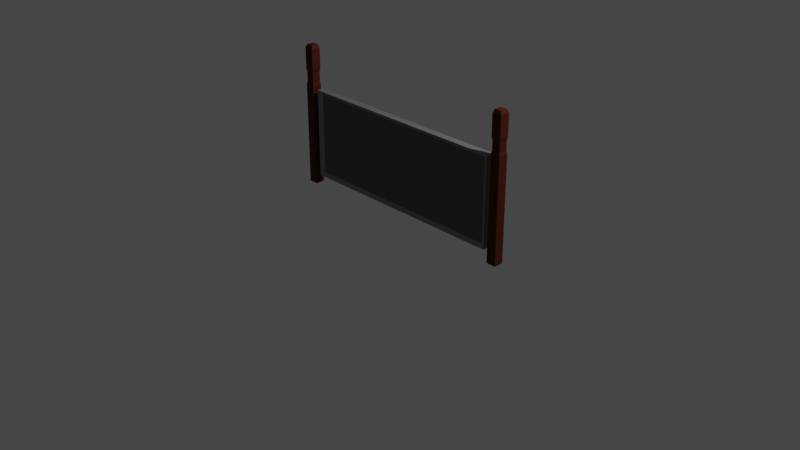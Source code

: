 # Source: fence.blend  (saved by Blender 2.82.7; exported with 4.5.12 LTS)
import bpy
from mathutils import Matrix  # noqa: F401  (used for matrix-valued properties, if any)

bpy.ops.wm.read_factory_settings(use_empty=True)
scene = bpy.context.scene
scene.name = 'Scene'

# ---- collections
col_collection = bpy.data.collections.new('Collection'); scene.collection.children.link(col_collection)

# ---- materials (node trees are filled in below, after node groups)
mat_pole = bpy.data.materials.new('Pole')
mat_pole.alpha_threshold = 0.0
mat_pole.use_transparent_shadow = False
mat_pole.line_color = (0.0, 0.0, 0.0, 1.0)
mat_pole_001 = bpy.data.materials.new('Pole.001')
mat_pole_001.alpha_threshold = 0.0
mat_pole_001.use_transparent_shadow = False
mat_pole_001.line_color = (0.0, 0.0, 0.0, 1.0)
mat_frame = bpy.data.materials.new('Frame')
mat_frame.use_transparent_shadow = False
mat_mesh = bpy.data.materials.new('Mesh')
mat_mesh.use_transparent_shadow = False

# ---- material node trees
mat_pole.use_nodes = True; mat_pole.node_tree.nodes.clear()
_N = mat_pole.node_tree.nodes; _L = mat_pole.node_tree.links
n0 = _N.new('ShaderNodeOutputMaterial'); n0.name = 'Material Output'; n0.location = (300, 300)
n1 = _N.new('ShaderNodeBsdfPrincipled'); n1.name = 'Principled BSDF'; n1.location = (10, 300)
n1.distribution = 'GGX'
n1.subsurface_method = 'BURLEY'
n1.inputs[0].default_value = (0.06372, 0.01122, 0.003183, 1.0)
n1.inputs[2].default_value = 0.5833
n1.inputs[3].default_value = 1.45
n1.inputs[13].default_value = 0.1667
n1.inputs[27].default_value = (0.0, 0.0, 0.0, 1.0)
n1.inputs[28].default_value = 1.0
_L.new(n1.outputs[0], n0.inputs[0])
n0.is_active_output = True
mat_pole_001.use_nodes = True; mat_pole_001.node_tree.nodes.clear()
_N = mat_pole_001.node_tree.nodes; _L = mat_pole_001.node_tree.links
n0 = _N.new('ShaderNodeOutputMaterial'); n0.name = 'Material Output'; n0.location = (300, 300)
n1 = _N.new('ShaderNodeBsdfPrincipled'); n1.name = 'Principled BSDF'; n1.location = (10, 300)
n1.distribution = 'GGX'
n1.subsurface_method = 'BURLEY'
n1.inputs[0].default_value = (0.06372, 0.01122, 0.003183, 1.0)
n1.inputs[2].default_value = 0.5833
n1.inputs[3].default_value = 1.45
n1.inputs[13].default_value = 0.1667
n1.inputs[27].default_value = (0.0, 0.0, 0.0, 1.0)
n1.inputs[28].default_value = 1.0
_L.new(n1.outputs[0], n0.inputs[0])
n0.is_active_output = True
mat_frame.use_nodes = True; mat_frame.node_tree.nodes.clear()
_N = mat_frame.node_tree.nodes; _L = mat_frame.node_tree.links
n0 = _N.new('ShaderNodeOutputMaterial'); n0.name = 'Material Output'; n0.location = (300, 300)
n1 = _N.new('ShaderNodeBsdfPrincipled'); n1.name = 'Principled BSDF'; n1.location = (10, 300)
n1.distribution = 'GGX'
n1.subsurface_method = 'BURLEY'
n1.inputs[0].default_value = (0.2668, 0.2668, 0.2668, 1.0)
n1.inputs[1].default_value = 0.5167
n1.inputs[3].default_value = 1.45
n1.inputs[27].default_value = (0.0, 0.0, 0.0, 1.0)
n1.inputs[28].default_value = 1.0
_L.new(n1.outputs[0], n0.inputs[0])
n0.is_active_output = True
mat_mesh.use_nodes = True; mat_mesh.node_tree.nodes.clear()
_N = mat_mesh.node_tree.nodes; _L = mat_mesh.node_tree.links
n0 = _N.new('ShaderNodeOutputMaterial'); n0.name = 'Material Output'; n0.location = (300, 300)
n1 = _N.new('ShaderNodeBsdfPrincipled'); n1.name = 'Principled BSDF'; n1.location = (10, 300)
n1.distribution = 'GGX'
n1.subsurface_method = 'BURLEY'
n1.inputs[0].default_value = (0.1193, 0.1193, 0.1193, 1.0)
n1.inputs[1].default_value = 0.7083
n1.inputs[3].default_value = 1.45
n1.inputs[27].default_value = (0.0, 0.0, 0.0, 1.0)
n1.inputs[28].default_value = 1.0
_L.new(n1.outputs[0], n0.inputs[0])
n0.is_active_output = True

# ---- world
world_world = bpy.data.worlds.new('World'); scene.world = world_world
world_world.use_nodes = True; world_world.node_tree.nodes.clear()
_N = world_world.node_tree.nodes; _L = world_world.node_tree.links
n0 = _N.new('ShaderNodeOutputWorld'); n0.name = 'World Output'; n0.location = (300, 300)
n1 = _N.new('ShaderNodeBackground'); n1.name = 'Background'; n1.location = (10, 300)
n1.inputs[0].default_value = (0.05088, 0.05088, 0.05088, 1.0)
_L.new(n1.outputs[0], n0.inputs[0])
n0.is_active_output = True
world_world.color = (0.05088, 0.05088, 0.05088)
world_world.use_sun_shadow = False
world_world.sun_shadow_jitter_overblur = 0.0

# ---- cameras
cam_camera = bpy.data.cameras.new('Camera')
cam_camera.clip_end = 100.0
cam_camera.ortho_scale = 7.314

# ---- lights
light_light = bpy.data.lights.new('Light', 'POINT')
light_light.transmission_factor = 0.0
light_light.energy = 1000.0
light_light.shadow_soft_size = 0.1
light_light.shadow_maximum_resolution = 0.006
light_light.use_absolute_resolution = True

# ---- meshes
me_cube = bpy.data.meshes.new('Cube')
me_cube.from_pydata([(0.0518, 0.0518, 1.5), (0.0518, 0.0518, 0.0), (0.0518, -0.0518, 1.5), (0.0518, -0.0518, 0.0), (-0.0518, 0.0518, 1.5), (-0.0518, 0.0518, 0.0), (-0.0518, -0.0518, 1.5), (-0.0518, -0.0518, 0.0), (0.0518, -0.0518, 1.272), (0.0518, -0.0518, 1.106), (-0.0518, -0.0518, 1.106), (-0.0518, -0.0518, 1.272), (0.0518, 0.0518, 1.272), (0.0518, 0.0518, 1.106), (-0.0518, 0.0518, 1.272), (-0.0518, 0.0518, 1.106), (0.04516, -0.04516, 1.24), (0.04516, -0.04516, 1.138), (-0.04516, -0.04516, 1.138), (-0.04516, -0.04516, 1.24), (0.04516, 0.04516, 1.24), (0.04516, 0.04516, 1.138), (-0.04516, 0.04516, 1.24), (-0.04516, 0.04516, 1.138), (0.03896, -0.03896, 1.535), (-0.03896, -0.03896, 1.535), (0.03896, 0.03896, 1.535), (-0.03896, 0.03896, 1.535)], [], [(4, 6, 25, 27), (3, 9, 10, 7), (7, 10, 15, 5), (5, 1, 3, 7), (1, 13, 9, 3), (5, 15, 13, 1), (17, 21, 20, 16), (13, 15, 23, 21), (8, 12, 0, 2), (15, 10, 18, 23), (11, 8, 2, 6), (12, 8, 16, 20), (12, 14, 4, 0), (8, 11, 19, 16), (14, 11, 6, 4), (18, 17, 16, 19), (21, 23, 22, 20), (23, 18, 19, 22), (10, 9, 17, 18), (9, 13, 21, 17), (11, 14, 22, 19), (14, 12, 20, 22), (26, 27, 25, 24), (2, 0, 26, 24), (0, 4, 27, 26), (6, 2, 24, 25)])
_uv = me_cube.uv_layers.new(name='UVMap')
_uv.uv.foreach_set('vector', [0.625, 0.25, 0.625, 0.0, 0.625, 0.0, 0.625, 0.25, 0.375, 0.75, 0.5758, 0.75, 0.5758, 1.0, 0.375, 1.0, 0.375, 0.0, 0.5758, 0.0, 0.5758, 0.25, 0.375, 0.25, 0.125, 0.5, 0.375, 0.5, 0.375, 0.75, 0.125, 0.75, 0.375, 0.5, 0.5758, 0.5, 0.5758, 0.75, 0.375, 0.75, 0.375, 0.25, 0.5758, 0.25, 0.5758, 0.5, 0.375, 0.5, 0.5758, 0.75, 0.5758, 0.5, 0.5965, 0.5, 0.5965, 0.75, 0.5758, 0.5, 0.5758, 0.25, 0.5758, 0.25, 0.5758, 0.5, 0.5965, 0.75, 0.5965, 0.5, 0.625, 0.5, 0.625, 0.75, 0.5758, 0.25, 0.5758, 0.0, 0.5758, 0.0, 0.5758, 0.25, 0.5965, 1.0, 0.5965, 0.75, 0.625, 0.75, 0.625, 1.0, 0.5965, 0.5, 0.5965, 0.75, 0.5965, 0.75, 0.5965, 0.5, 0.5965, 0.5, 0.5965, 0.25, 0.625, 0.25, 0.625, 0.5, 0.5965, 0.75, 0.5965, 1.0, 0.5965, 1.0, 0.5965, 0.75, 0.5965, 0.25, 0.5965, 0.0, 0.625, 0.0, 0.625, 0.25, 0.5758, 1.0, 0.5758, 0.75, 0.5965, 0.75, 0.5965, 1.0, 0.5758, 0.5, 0.5758, 0.25, 0.5965, 0.25, 0.5965, 0.5, 0.5758, 0.25, 0.5758, 0.0, 0.5965, 0.0, 0.5965, 0.25, 0.5758, 1.0, 0.5758, 0.75, 0.5758, 0.75, 0.5758, 1.0, 0.5758, 0.75, 0.5758, 0.5, 0.5758, 0.5, 0.5758, 0.75, 0.5965, 0.0, 0.5965, 0.25, 0.5965, 0.25, 0.5965, 0.0, 0.5965, 0.25, 0.5965, 0.5, 0.5965, 0.5, 0.5965, 0.25, 0.625, 0.5, 0.875, 0.5, 0.875, 0.75, 0.625, 0.75, 0.625, 0.75, 0.625, 0.5, 0.625, 0.5, 0.625, 0.75, 0.625, 0.5, 0.625, 0.25, 0.625, 0.25, 0.625, 0.5, 0.625, 1.0, 0.625, 0.75, 0.625, 0.75, 0.625, 1.0])
me_cube.materials.append(mat_pole)
me_cube.use_remesh_preserve_volume = False
me_cube.use_remesh_preserve_attributes = False
me_cube.use_mirror_vertex_groups = False
me_cube.update()
me_cube_001 = bpy.data.meshes.new('Cube.001')
me_cube_001.from_pydata([(0.0518, 0.0518, 1.5), (0.0518, 0.0518, 0.0), (0.0518, -0.0518, 1.5), (0.0518, -0.0518, 0.0), (-0.0518, 0.0518, 1.5), (-0.0518, 0.0518, 0.0), (-0.0518, -0.0518, 1.5), (-0.0518, -0.0518, 0.0), (0.0518, -0.0518, 1.272), (0.0518, -0.0518, 1.106), (-0.0518, -0.0518, 1.106), (-0.0518, -0.0518, 1.272), (0.0518, 0.0518, 1.272), (0.0518, 0.0518, 1.106), (-0.0518, 0.0518, 1.272), (-0.0518, 0.0518, 1.106), (0.04516, -0.04516, 1.24), (0.04516, -0.04516, 1.138), (-0.04516, -0.04516, 1.138), (-0.04516, -0.04516, 1.24), (0.04516, 0.04516, 1.24), (0.04516, 0.04516, 1.138), (-0.04516, 0.04516, 1.24), (-0.04516, 0.04516, 1.138), (0.03896, -0.03896, 1.535), (-0.03896, -0.03896, 1.535), (0.03896, 0.03896, 1.535), (-0.03896, 0.03896, 1.535)], [], [(4, 6, 25, 27), (3, 9, 10, 7), (7, 10, 15, 5), (5, 1, 3, 7), (1, 13, 9, 3), (5, 15, 13, 1), (17, 21, 20, 16), (13, 15, 23, 21), (8, 12, 0, 2), (15, 10, 18, 23), (11, 8, 2, 6), (12, 8, 16, 20), (12, 14, 4, 0), (8, 11, 19, 16), (14, 11, 6, 4), (18, 17, 16, 19), (21, 23, 22, 20), (23, 18, 19, 22), (10, 9, 17, 18), (9, 13, 21, 17), (11, 14, 22, 19), (14, 12, 20, 22), (26, 27, 25, 24), (2, 0, 26, 24), (0, 4, 27, 26), (6, 2, 24, 25)])
_uv = me_cube_001.uv_layers.new(name='UVMap')
_uv.uv.foreach_set('vector', [0.625, 0.25, 0.625, 0.0, 0.625, 0.0, 0.625, 0.25, 0.375, 0.75, 0.5758, 0.75, 0.5758, 1.0, 0.375, 1.0, 0.375, 0.0, 0.5758, 0.0, 0.5758, 0.25, 0.375, 0.25, 0.125, 0.5, 0.375, 0.5, 0.375, 0.75, 0.125, 0.75, 0.375, 0.5, 0.5758, 0.5, 0.5758, 0.75, 0.375, 0.75, 0.375, 0.25, 0.5758, 0.25, 0.5758, 0.5, 0.375, 0.5, 0.5758, 0.75, 0.5758, 0.5, 0.5965, 0.5, 0.5965, 0.75, 0.5758, 0.5, 0.5758, 0.25, 0.5758, 0.25, 0.5758, 0.5, 0.5965, 0.75, 0.5965, 0.5, 0.625, 0.5, 0.625, 0.75, 0.5758, 0.25, 0.5758, 0.0, 0.5758, 0.0, 0.5758, 0.25, 0.5965, 1.0, 0.5965, 0.75, 0.625, 0.75, 0.625, 1.0, 0.5965, 0.5, 0.5965, 0.75, 0.5965, 0.75, 0.5965, 0.5, 0.5965, 0.5, 0.5965, 0.25, 0.625, 0.25, 0.625, 0.5, 0.5965, 0.75, 0.5965, 1.0, 0.5965, 1.0, 0.5965, 0.75, 0.5965, 0.25, 0.5965, 0.0, 0.625, 0.0, 0.625, 0.25, 0.5758, 1.0, 0.5758, 0.75, 0.5965, 0.75, 0.5965, 1.0, 0.5758, 0.5, 0.5758, 0.25, 0.5965, 0.25, 0.5965, 0.5, 0.5758, 0.25, 0.5758, 0.0, 0.5965, 0.0, 0.5965, 0.25, 0.5758, 1.0, 0.5758, 0.75, 0.5758, 0.75, 0.5758, 1.0, 0.5758, 0.75, 0.5758, 0.5, 0.5758, 0.5, 0.5758, 0.75, 0.5965, 0.0, 0.5965, 0.25, 0.5965, 0.25, 0.5965, 0.0, 0.5965, 0.25, 0.5965, 0.5, 0.5965, 0.5, 0.5965, 0.25, 0.625, 0.5, 0.875, 0.5, 0.875, 0.75, 0.625, 0.75, 0.625, 0.75, 0.625, 0.5, 0.625, 0.5, 0.625, 0.75, 0.625, 0.5, 0.625, 0.25, 0.625, 0.25, 0.625, 0.5, 0.625, 1.0, 0.625, 0.75, 0.625, 0.75, 0.625, 1.0])
me_cube_001.materials.append(mat_pole_001)
me_cube_001.use_remesh_preserve_volume = False
me_cube_001.use_remesh_preserve_attributes = False
me_cube_001.use_mirror_vertex_groups = False
me_cube_001.update()
me_cube_002 = bpy.data.meshes.new('Cube.002')
me_cube_002.from_pydata([(-1.191, -0.03851, 0.1133), (-1.191, -0.03851, 1.074), (-1.191, 0.03851, 0.1133), (-1.191, 0.03851, 1.074), (1.191, -0.03851, 0.1133), (1.191, -0.03851, 1.074), (1.191, 0.03851, 0.1133), (1.191, 0.03851, 1.074), (-1.142, -0.01153, 0.1549), (-1.142, -0.01153, 1.033), (-1.142, 0.01153, 1.033), (-1.142, 0.01153, 0.1549), (1.142, 0.01153, 0.1549), (1.142, 0.01153, 1.033), (1.142, -0.01153, 1.033), (1.142, -0.01153, 0.1549)], [], [(0, 1, 3, 2), (6, 2, 11, 12), (6, 7, 5, 4), (7, 6, 12, 13), (2, 6, 4, 0), (7, 3, 1, 5), (11, 10, 13, 12), (15, 14, 9, 8), (5, 1, 9, 14), (4, 5, 14, 15), (3, 7, 13, 10), (2, 3, 10, 11), (1, 0, 8, 9), (0, 4, 15, 8)])
me_cube_002.polygons.foreach_set('material_index', [0, 0, 0, 0, 0, 0, 1, 1, 0, 0, 0, 0, 0, 0])
_uv = me_cube_002.uv_layers.new(name='UVMap')
_uv.uv.foreach_set('vector', [0.375, 0.0, 0.625, 0.0, 0.625, 0.25, 0.375, 0.25, 0.375, 0.5, 0.125, 0.5, 0.125, 0.5, 0.375, 0.5, 0.375, 0.5, 0.625, 0.5, 0.625, 0.75, 0.375, 0.75, 0.625, 0.5, 0.375, 0.5, 0.375, 0.5, 0.625, 0.5, 0.125, 0.5, 0.375, 0.5, 0.375, 0.75, 0.125, 0.75, 0.625, 0.5, 0.875, 0.5, 0.875, 0.75, 0.625, 0.75, 0.375, 0.25, 0.625, 0.25, 0.625, 0.5, 0.375, 0.5, 0.375, 0.75, 0.625, 0.75, 0.625, 1.0, 0.375, 1.0, 0.625, 0.75, 0.875, 0.75, 0.875, 0.75, 0.625, 0.75, 0.375, 0.75, 0.625, 0.75, 0.625, 0.75, 0.375, 0.75, 0.875, 0.5, 0.625, 0.5, 0.625, 0.5, 0.875, 0.5, 0.375, 0.25, 0.625, 0.25, 0.625, 0.25, 0.375, 0.25, 0.625, 0.0, 0.375, 0.0, 0.375, 0.0, 0.625, 0.0, 0.125, 0.75, 0.375, 0.75, 0.375, 0.75, 0.125, 0.75])
me_cube_002.materials.append(mat_frame)
me_cube_002.materials.append(mat_mesh)
me_cube_002.use_remesh_fix_poles = True
me_cube_002.use_remesh_preserve_attributes = False
me_cube_002.use_mirror_vertex_groups = False
me_cube_002.update()

# ---- objects
ob_right_pole = bpy.data.objects.new('Right Pole', me_cube)
ob_light = bpy.data.objects.new('Light', light_light)
ob_camera = bpy.data.objects.new('Camera', cam_camera)
ob_left_pole = bpy.data.objects.new('Left Pole', me_cube_001)
ob_mesh = bpy.data.objects.new('Mesh', me_cube_002)

# ---- transforms, parenting, visibility, modifiers, constraints
ob_right_pole.location = (1.3, 0.0, 0.0)
ob_right_pole.lock_rotations_4d = False
ob_right_pole.empty_display_type = 'ARROWS'
ob_right_pole.lineart.crease_threshold = 0.0
ob_light.location = (4.076, 1.005, 5.904)
ob_light.rotation_euler = (0.6503, 0.05522, 1.866)
ob_light.lock_rotations_4d = False
ob_light.empty_display_type = 'ARROWS'
ob_light.color = (0.0, 0.0, 0.0, 0.0)
ob_light.lineart.crease_threshold = 0.0
ob_camera.location = (7.359, -6.926, 4.958)
ob_camera.rotation_euler = (1.109, 0.0, 0.8149)
ob_camera.lock_rotations_4d = False
ob_camera.empty_display_type = 'ARROWS'
ob_camera.color = (0.0, 0.0, 0.0, 0.0)
ob_camera.display_type = 'WIRE'
ob_camera.lineart.crease_threshold = 0.0
ob_left_pole.location = (-1.3, 0.0, 0.0)
ob_left_pole.lock_rotations_4d = False
ob_left_pole.empty_display_type = 'ARROWS'
ob_left_pole.lineart.crease_threshold = 0.0
ob_mesh.location = (0.0, 0.0, 0.0)
ob_mesh.lineart.crease_threshold = 0.0

# ---- collection membership
col_collection.objects.link(ob_right_pole)
col_collection.objects.link(ob_light)
col_collection.objects.link(ob_camera)
col_collection.objects.link(ob_left_pole)
col_collection.objects.link(ob_mesh)

# ---- scene / render settings (as saved in the file)
scene.camera = ob_camera
scene.frame_start = 1; scene.frame_end = 250; scene.frame_set(46)
scene.render.engine = 'BLENDER_EEVEE_NEXT'
scene.cycles.use_denoising = False
scene.cycles.samples = 128
scene.cycles.sampling_pattern = 'TABULATED_SOBOL'
scene.cycles.use_adaptive_sampling = False
scene.cycles.use_light_tree = False
scene.view_settings.view_transform = 'Filmic'
bpy.context.view_layer.update()
